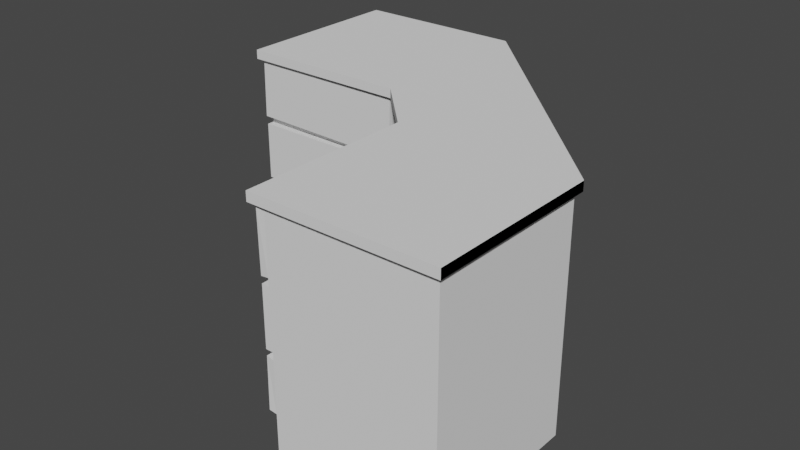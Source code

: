 # Source: Cabinet4.blend  (saved by Blender 2.83.19; exported with 4.5.12 LTS)
import bpy
from mathutils import Matrix  # noqa: F401  (used for matrix-valued properties, if any)

bpy.ops.wm.read_factory_settings(use_empty=True)
scene = bpy.context.scene
scene.name = 'Scene'

# ---- collections
col_collection = bpy.data.collections.new('Collection'); scene.collection.children.link(col_collection)

# ---- world
world_world = bpy.data.worlds.new('World'); scene.world = world_world
world_world.use_nodes = True; world_world.node_tree.nodes.clear()
_N = world_world.node_tree.nodes; _L = world_world.node_tree.links
n0 = _N.new('ShaderNodeOutputWorld'); n0.name = 'World Output'; n0.location = (300, 300)
n1 = _N.new('ShaderNodeBackground'); n1.name = 'Background'; n1.location = (10, 300)
n1.inputs[0].default_value = (0.05088, 0.05088, 0.05088, 1.0)
_L.new(n1.outputs[0], n0.inputs[0])
n0.is_active_output = True
world_world.color = (0.05088, 0.05088, 0.05088)
world_world.use_sun_shadow = False
world_world.sun_shadow_jitter_overblur = 0.0

# ---- meshes
me_cube_001 = bpy.data.meshes.new('Cube.001')
me_cube_001.from_pydata([(-2.997, -0.7973, 2.203), (-2.997, -0.7973, 2.997), (-2.997, 1.397, 2.203), (-2.997, 1.397, 2.997), (-0.8027, -0.7973, 2.203), (-0.8027, -0.7973, 2.997), (-0.8027, 1.397, 2.203), (-0.8027, 1.397, 2.997), (-3.003, -0.9073, 2.219), (-2.991, -0.9073, 3.013), (-0.8086, -0.9073, 2.187), (-0.7971, -0.9073, 2.981), (-2.997, -0.7973, 2.103), (-2.997, 1.397, 2.103), (-0.8027, -0.7973, 2.103), (-0.8027, 1.397, 2.103), (-2.997, -0.7973, 1.303), (-2.997, 1.397, 1.303), (-0.8027, -0.7973, 1.303), (-0.8027, 1.397, 1.303), (-2.997, -0.7973, 1.203), (-2.997, 1.397, 1.203), (-0.8027, -0.7973, 1.203), (-0.8027, 1.397, 1.203), (-2.997, -0.7973, 0.5027), (-2.997, 1.397, 0.5027), (-0.8027, -0.7973, 0.5027), (-0.8027, 1.397, 0.5027), (-2.997, -0.7973, 0.4027), (-2.997, 1.397, 0.4027), (-0.8027, -0.7973, 0.4027), (-0.8027, 1.397, 0.4027), (-2.997, -0.7973, 0.002715), (-2.997, 1.397, 0.002715), (-0.8027, -0.7973, 0.002715), (-0.8027, 1.397, 0.002715), (-2.997, -0.8973, 2.103), (-0.8027, -0.8973, 2.103), (-2.997, -0.8973, 1.303), (-0.8027, -0.8973, 1.303), (-3.002, -0.8973, 1.187), (-0.8079, -0.8973, 1.219), (-2.992, -0.8973, 0.4869), (-0.7978, -0.8973, 0.5186), (-2.997, -0.7973, 3.037), (-2.997, 1.397, 3.037), (-0.8027, -0.7973, 3.037), (-0.8027, 1.397, 3.037), (0.2029, -1.803, 2.203), (0.2029, -1.803, 2.997), (2.397, -1.803, 2.203), (2.397, -1.803, 2.997), (0.2029, -3.997, 2.203), (0.2029, -3.997, 2.997), (2.397, -3.997, 2.203), (2.397, -3.997, 2.997), (0.09287, -1.797, 2.219), (0.09287, -1.809, 3.013), (0.09287, -3.992, 2.187), (0.09287, -4.003, 2.981), (0.2029, -1.803, 2.103), (2.397, -1.803, 2.103), (0.2029, -3.997, 2.103), (2.397, -3.997, 2.103), (0.2029, -1.803, 1.303), (2.397, -1.803, 1.303), (0.2029, -3.997, 1.303), (2.397, -3.997, 1.303), (0.2029, -1.803, 1.203), (2.397, -1.803, 1.203), (0.2029, -3.997, 1.203), (2.397, -3.997, 1.203), (0.2029, -1.803, 0.5027), (2.397, -1.803, 0.5027), (0.2029, -3.997, 0.5027), (2.397, -3.997, 0.5027), (0.2029, -1.803, 0.4027), (2.397, -1.803, 0.4027), (0.2029, -3.997, 0.4027), (2.397, -3.997, 0.4027), (0.2029, -1.803, 0.002715), (2.397, -1.803, 0.002715), (0.2029, -3.997, 0.002715), (2.397, -3.997, 0.002715), (0.1029, -1.803, 2.103), (0.1029, -3.997, 2.103), (0.1029, -1.803, 1.303), (0.1029, -3.997, 1.303), (0.1029, -1.798, 1.187), (0.1029, -3.992, 1.219), (0.1029, -1.808, 0.4869), (0.1029, -4.002, 0.5186), (0.2029, -1.803, 3.037), (2.397, -1.803, 3.037), (0.2029, -3.997, 3.037), (2.397, -3.997, 3.037), (-3.063, -0.9625, 3.037), (-3.063, -0.9625, 3.162), (-3.063, 1.462, 3.037), (-3.063, 1.462, 3.162), (-0.7375, -0.9625, 3.037), (-0.7375, -0.9625, 3.162), (-0.7375, 1.462, 3.037), (-0.7375, 1.462, 3.162), (-3.063, 1.462, 3.037), (-3.063, 1.462, 3.162), (-0.7375, 1.462, 3.037), (-0.7375, 1.462, 3.162), (0.03333, -1.743, 3.037), (0.03333, -1.743, 3.162), (2.458, -1.743, 3.037), (2.458, -1.743, 3.162), (0.03333, -4.068, 3.037), (0.03333, -4.068, 3.162), (2.458, -4.068, 3.037), (2.458, -4.068, 3.162), (2.458, -1.743, 3.037), (2.458, -1.743, 3.162), (2.458, -4.068, 3.037), (2.458, -4.068, 3.162)], [], [(0, 1, 3, 2), (2, 3, 7, 6), (4, 5, 11, 10), (7, 3, 45, 47), (10, 11, 9, 8), (1, 0, 8, 9), (0, 4, 10, 8), (5, 1, 9, 11), (12, 13, 17, 16), (4, 0, 12, 14), (2, 6, 15, 13), (0, 2, 13, 12), (18, 16, 20, 22), (16, 18, 39, 38), (13, 15, 19, 17), (17, 19, 23, 21), (16, 17, 21, 20), (26, 24, 28, 30), (20, 21, 25, 24), (20, 24, 42, 40), (21, 23, 27, 25), (29, 31, 35, 33), (25, 27, 31, 29), (24, 25, 29, 28), (33, 35, 34, 32), (28, 29, 33, 32), (30, 28, 32, 34), (37, 36, 38, 39), (14, 12, 36, 37), (18, 14, 37, 39), (12, 16, 38, 36), (41, 40, 42, 43), (24, 26, 43, 42), (22, 20, 40, 41), (26, 22, 41, 43), (47, 45, 44, 46), (3, 1, 44, 45), (1, 5, 46, 44), (46, 5, 7, 47), (6, 7, 5, 4), (22, 26, 27, 23), (35, 31, 30, 34), (30, 31, 27, 26), (18, 19, 15, 14), (22, 23, 19, 18), (4, 14, 15, 6), (48, 49, 51, 50), (50, 51, 55, 54), (52, 53, 59, 58), (55, 51, 93, 95), (58, 59, 57, 56), (49, 48, 56, 57), (48, 52, 58, 56), (53, 49, 57, 59), (60, 61, 65, 64), (52, 48, 60, 62), (50, 54, 63, 61), (48, 50, 61, 60), (66, 64, 68, 70), (64, 66, 87, 86), (61, 63, 67, 65), (65, 67, 71, 69), (64, 65, 69, 68), (74, 72, 76, 78), (68, 69, 73, 72), (68, 72, 90, 88), (69, 71, 75, 73), (77, 79, 83, 81), (73, 75, 79, 77), (72, 73, 77, 76), (81, 83, 82, 80), (76, 77, 81, 80), (78, 76, 80, 82), (85, 84, 86, 87), (62, 60, 84, 85), (66, 62, 85, 87), (60, 64, 86, 84), (89, 88, 90, 91), (72, 74, 91, 90), (70, 68, 88, 89), (74, 70, 89, 91), (95, 93, 92, 94), (51, 49, 92, 93), (49, 53, 94, 92), (94, 53, 55, 95), (54, 55, 53, 52), (70, 74, 75, 71), (83, 79, 78, 82), (78, 79, 75, 74), (66, 67, 63, 62), (70, 71, 67, 66), (52, 62, 63, 54), (96, 97, 99, 98), (98, 99, 103, 102), (102, 103, 101, 100), (100, 101, 97, 96), (98, 102, 100, 96), (103, 99, 97, 101), (104, 105, 107, 106), (108, 109, 111, 110), (110, 111, 115, 114), (114, 115, 113, 112), (112, 113, 109, 108), (110, 114, 112, 108), (115, 111, 109, 113), (116, 117, 119, 118), (111, 103, 101, 109), (103, 111, 110, 102), (108, 100, 102, 110), (109, 101, 100, 108)])
_uv = me_cube_001.uv_layers.new(name='UVMap')
_uv.uv.foreach_set('vector', [0.375, 0.0, 0.625, 0.0, 0.625, 0.25, 0.375, 0.25, 0.375, 0.25, 0.625, 0.25, 0.625, 0.5, 0.375, 0.5, 0.375, 0.75, 0.625, 0.75, 0.625, 0.75, 0.375, 0.75, 0.625, 0.5, 0.625, 0.25, 0.625, 0.25, 0.625, 0.5, 0.375, 0.75, 0.625, 0.75, 0.625, 1.0, 0.375, 1.0, 0.625, 0.0, 0.375, 0.0, 0.375, 0.0, 0.625, 0.0, 0.125, 0.75, 0.375, 0.75, 0.375, 0.75, 0.125, 0.75, 0.625, 0.75, 0.875, 0.75, 0.875, 0.75, 0.625, 0.75, 0.375, 0.0, 0.375, 0.25, 0.375, 0.25, 0.375, 0.0, 0.375, 0.75, 0.125, 0.75, 0.125, 0.75, 0.375, 0.75, 0.375, 0.25, 0.375, 0.5, 0.375, 0.5, 0.375, 0.25, 0.375, 0.0, 0.375, 0.25, 0.375, 0.25, 0.375, 0.0, 0.375, 0.75, 0.125, 0.75, 0.125, 0.75, 0.375, 0.75, 0.125, 0.75, 0.375, 0.75, 0.375, 0.75, 0.125, 0.75, 0.375, 0.25, 0.375, 0.5, 0.375, 0.5, 0.375, 0.25, 0.375, 0.25, 0.375, 0.5, 0.375, 0.5, 0.375, 0.25, 0.375, 0.0, 0.375, 0.25, 0.375, 0.25, 0.375, 0.0, 0.375, 0.75, 0.125, 0.75, 0.125, 0.75, 0.375, 0.75, 0.375, 0.0, 0.375, 0.25, 0.375, 0.25, 0.375, 0.0, 0.375, 0.0, 0.375, 0.0, 0.375, 0.0, 0.375, 0.0, 0.375, 0.25, 0.375, 0.5, 0.375, 0.5, 0.375, 0.25, 0.375, 0.25, 0.375, 0.5, 0.375, 0.5, 0.375, 0.25, 0.375, 0.25, 0.375, 0.5, 0.375, 0.5, 0.375, 0.25, 0.375, 0.0, 0.375, 0.25, 0.375, 0.25, 0.375, 0.0, 0.125, 0.5, 0.375, 0.5, 0.375, 0.75, 0.125, 0.75, 0.375, 0.0, 0.375, 0.25, 0.375, 0.25, 0.375, 0.0, 0.375, 0.75, 0.125, 0.75, 0.125, 0.75, 0.375, 0.75, 0.375, 0.75, 0.125, 0.75, 0.125, 0.75, 0.375, 0.75, 0.375, 0.75, 0.125, 0.75, 0.125, 0.75, 0.375, 0.75, 0.375, 0.75, 0.375, 0.75, 0.375, 0.75, 0.375, 0.75, 0.375, 0.0, 0.375, 0.0, 0.375, 0.0, 0.375, 0.0, 0.375, 0.75, 0.125, 0.75, 0.125, 0.75, 0.375, 0.75, 0.125, 0.75, 0.375, 0.75, 0.375, 0.75, 0.125, 0.75, 0.375, 0.75, 0.125, 0.75, 0.125, 0.75, 0.375, 0.75, 0.375, 0.75, 0.375, 0.75, 0.375, 0.75, 0.375, 0.75, 0.625, 0.5, 0.875, 0.5, 0.875, 0.75, 0.625, 0.75, 0.625, 0.25, 0.625, 0.0, 0.625, 0.0, 0.625, 0.25, 0.875, 0.75, 0.625, 0.75, 0.625, 0.75, 0.875, 0.75, 0.625, 0.75, 0.625, 0.75, 0.625, 0.5, 0.625, 0.5, 0.375, 0.5, 0.625, 0.5, 0.625, 0.75, 0.375, 0.75, 0.375, 0.75, 0.375, 0.75, 0.375, 0.5, 0.375, 0.5, 0.375, 0.5, 0.375, 0.5, 0.375, 0.75, 0.375, 0.75, 0.375, 0.75, 0.375, 0.5, 0.375, 0.5, 0.375, 0.75, 0.375, 0.75, 0.375, 0.5, 0.375, 0.5, 0.375, 0.75, 0.375, 0.75, 0.375, 0.5, 0.375, 0.5, 0.375, 0.75, 0.375, 0.75, 0.375, 0.75, 0.375, 0.5, 0.375, 0.5, 0.375, 0.0, 0.625, 0.0, 0.625, 0.25, 0.375, 0.25, 0.375, 0.25, 0.625, 0.25, 0.625, 0.5, 0.375, 0.5, 0.375, 0.75, 0.625, 0.75, 0.625, 0.75, 0.375, 0.75, 0.625, 0.5, 0.625, 0.25, 0.625, 0.25, 0.625, 0.5, 0.375, 0.75, 0.625, 0.75, 0.625, 1.0, 0.375, 1.0, 0.625, 0.0, 0.375, 0.0, 0.375, 0.0, 0.625, 0.0, 0.125, 0.75, 0.375, 0.75, 0.375, 0.75, 0.125, 0.75, 0.625, 0.75, 0.875, 0.75, 0.875, 0.75, 0.625, 0.75, 0.375, 0.0, 0.375, 0.25, 0.375, 0.25, 0.375, 0.0, 0.375, 0.75, 0.125, 0.75, 0.125, 0.75, 0.375, 0.75, 0.375, 0.25, 0.375, 0.5, 0.375, 0.5, 0.375, 0.25, 0.375, 0.0, 0.375, 0.25, 0.375, 0.25, 0.375, 0.0, 0.375, 0.75, 0.125, 0.75, 0.125, 0.75, 0.375, 0.75, 0.125, 0.75, 0.375, 0.75, 0.375, 0.75, 0.125, 0.75, 0.375, 0.25, 0.375, 0.5, 0.375, 0.5, 0.375, 0.25, 0.375, 0.25, 0.375, 0.5, 0.375, 0.5, 0.375, 0.25, 0.375, 0.0, 0.375, 0.25, 0.375, 0.25, 0.375, 0.0, 0.375, 0.75, 0.125, 0.75, 0.125, 0.75, 0.375, 0.75, 0.375, 0.0, 0.375, 0.25, 0.375, 0.25, 0.375, 0.0, 0.375, 0.0, 0.375, 0.0, 0.375, 0.0, 0.375, 0.0, 0.375, 0.25, 0.375, 0.5, 0.375, 0.5, 0.375, 0.25, 0.375, 0.25, 0.375, 0.5, 0.375, 0.5, 0.375, 0.25, 0.375, 0.25, 0.375, 0.5, 0.375, 0.5, 0.375, 0.25, 0.375, 0.0, 0.375, 0.25, 0.375, 0.25, 0.375, 0.0, 0.125, 0.5, 0.375, 0.5, 0.375, 0.75, 0.125, 0.75, 0.375, 0.0, 0.375, 0.25, 0.375, 0.25, 0.375, 0.0, 0.375, 0.75, 0.125, 0.75, 0.125, 0.75, 0.375, 0.75, 0.375, 0.75, 0.125, 0.75, 0.125, 0.75, 0.375, 0.75, 0.375, 0.75, 0.125, 0.75, 0.125, 0.75, 0.375, 0.75, 0.375, 0.75, 0.375, 0.75, 0.375, 0.75, 0.375, 0.75, 0.375, 0.0, 0.375, 0.0, 0.375, 0.0, 0.375, 0.0, 0.375, 0.75, 0.125, 0.75, 0.125, 0.75, 0.375, 0.75, 0.125, 0.75, 0.375, 0.75, 0.375, 0.75, 0.125, 0.75, 0.375, 0.75, 0.125, 0.75, 0.125, 0.75, 0.375, 0.75, 0.375, 0.75, 0.375, 0.75, 0.375, 0.75, 0.375, 0.75, 0.625, 0.5, 0.875, 0.5, 0.875, 0.75, 0.625, 0.75, 0.625, 0.25, 0.625, 0.0, 0.625, 0.0, 0.625, 0.25, 0.875, 0.75, 0.625, 0.75, 0.625, 0.75, 0.875, 0.75, 0.625, 0.75, 0.625, 0.75, 0.625, 0.5, 0.625, 0.5, 0.375, 0.5, 0.625, 0.5, 0.625, 0.75, 0.375, 0.75, 0.375, 0.75, 0.375, 0.75, 0.375, 0.5, 0.375, 0.5, 0.375, 0.5, 0.375, 0.5, 0.375, 0.75, 0.375, 0.75, 0.375, 0.75, 0.375, 0.5, 0.375, 0.5, 0.375, 0.75, 0.375, 0.75, 0.375, 0.5, 0.375, 0.5, 0.375, 0.75, 0.375, 0.75, 0.375, 0.5, 0.375, 0.5, 0.375, 0.75, 0.375, 0.75, 0.375, 0.75, 0.375, 0.5, 0.375, 0.5, 0.375, 0.0, 0.625, 0.0, 0.625, 0.25, 0.375, 0.25, 0.375, 0.25, 0.625, 0.25, 0.625, 0.5, 0.375, 0.5, 0.375, 0.5, 0.625, 0.5, 0.625, 0.75, 0.375, 0.75, 0.375, 0.75, 0.625, 0.75, 0.625, 1.0, 0.375, 1.0, 0.125, 0.5, 0.375, 0.5, 0.375, 0.75, 0.125, 0.75, 0.625, 0.5, 0.875, 0.5, 0.875, 0.75, 0.625, 0.75, 0.375, 0.25, 0.625, 0.25, 0.625, 0.5, 0.375, 0.5, 0.375, 0.0, 0.625, 0.0, 0.625, 0.25, 0.375, 0.25, 0.375, 0.25, 0.625, 0.25, 0.625, 0.5, 0.375, 0.5, 0.375, 0.5, 0.625, 0.5, 0.625, 0.75, 0.375, 0.75, 0.375, 0.75, 0.625, 0.75, 0.625, 1.0, 0.375, 1.0, 0.125, 0.5, 0.375, 0.5, 0.375, 0.75, 0.125, 0.75, 0.625, 0.5, 0.875, 0.5, 0.875, 0.75, 0.625, 0.75, 0.375, 0.25, 0.625, 0.25, 0.625, 0.5, 0.375, 0.5, 0.0, 0.0, 0.0, 0.0, 0.0, 0.0, 0.0, 0.0, 0.0, 0.0, 0.0, 0.0, 0.0, 0.0, 0.0, 0.0, 0.0, 0.0, 0.0, 0.0, 0.0, 0.0, 0.0, 0.0, 0.0, 0.0, 0.0, 0.0, 0.0, 0.0, 0.0, 0.0])
me_cube_001.use_remesh_fix_poles = True
me_cube_001.use_remesh_preserve_attributes = False
me_cube_001.use_mirror_vertex_groups = False
me_cube_001.update()

# ---- objects
ob_cube = bpy.data.objects.new('Cube', me_cube_001)

# ---- transforms, parenting, visibility, modifiers, constraints
ob_cube.location = (0.0, 0.0, 0.0)
ob_cube.lineart.crease_threshold = 0.0

# ---- collection membership
col_collection.objects.link(ob_cube)

# ---- scene / render settings (as saved in the file)
scene.frame_start = 1; scene.frame_end = 250; scene.frame_set(1)
scene.render.engine = 'BLENDER_EEVEE_NEXT'
scene.cycles.use_denoising = False
scene.cycles.samples = 128
scene.cycles.sampling_pattern = 'TABULATED_SOBOL'
scene.cycles.use_adaptive_sampling = False
scene.cycles.use_light_tree = False
scene.view_settings.view_transform = 'Filmic'
bpy.context.view_layer.update()

# ---- added for rendering (the .blend has no active camera and no usable light): camera, sun
cam_auto = bpy.data.cameras.new('AutoCamera')
cam_auto.lens = 50.0
cam_auto.sensor_width = 36.0
cam_auto.clip_end = 1000.0
ob_auto_camera = bpy.data.objects.new('AutoCamera', cam_auto)
scene.collection.objects.link(ob_auto_camera)
ob_auto_camera.location = (7.49696, -10.6618, 7.82184)
ob_auto_camera.rotation_euler = (1.09748, -7.21219e-08, 0.694738)
scene.camera = ob_auto_camera
light_auto_sun = bpy.data.lights.new('AutoSun', 'SUN')
light_auto_sun.energy = 3.0
light_auto_sun.angle = 0.0523599
ob_auto_sun = bpy.data.objects.new('AutoSun', light_auto_sun)
scene.collection.objects.link(ob_auto_sun)
ob_auto_sun.rotation_euler = (0.872665, 0.174533, 0.523599)
bpy.context.view_layer.update()
